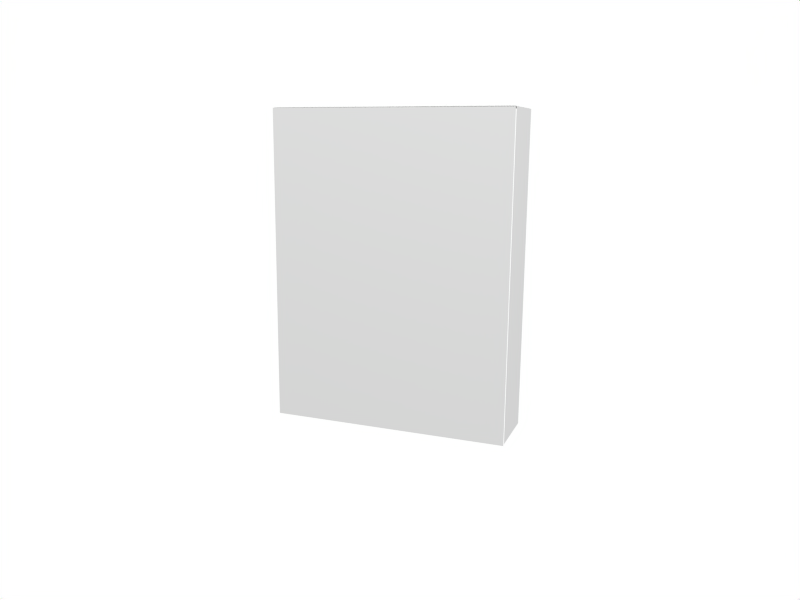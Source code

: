# Source: tie_box.blend  (saved by Blender 2.44.0; exported with 4.5.12 LTS)
import bpy
from mathutils import Matrix  # noqa: F401  (used for matrix-valued properties, if any)

bpy.ops.wm.read_factory_settings(use_empty=True)
scene = bpy.context.scene
scene.name = 'Scene'

# ---- collections
col_collection_1 = bpy.data.collections.new('Collection 1'); scene.collection.children.link(col_collection_1)

# ---- materials (node trees are filled in below, after node groups)
mat_side = bpy.data.materials.new('side')
mat_side.alpha_threshold = 0.0
mat_side.roughness = 0.5
mat_side.line_color = (0.0, 0.0, 0.0, 1.0)
mat_front = bpy.data.materials.new('front')
mat_front.alpha_threshold = 0.0
mat_front.roughness = 0.5
mat_front.line_color = (0.0, 0.0, 0.0, 1.0)

# ---- material node trees

# ---- world
world_world = bpy.data.worlds.new('World'); scene.world = world_world
world_world.color = (1.0, 1.0, 1.0)
world_world.use_sun_shadow = False
world_world.sun_shadow_jitter_overblur = 0.0
world_world.cycles.sampling_method = 'MANUAL'
world_world.cycles.sample_map_resolution = 256

# ---- cameras
cam_camera = bpy.data.cameras.new('Camera')
cam_camera.passepartout_alpha = 0.2
cam_camera.clip_end = 100.0
cam_camera.lens = 35.0
cam_camera.ortho_scale = 7.314
cam_camera.show_passepartout = False
cam_camera.show_safe_areas = True
cam_camera.dof.focus_distance = 0.0
cam_camera.dof.aperture_fstop = 128.0

# ---- lights
light_spot_002 = bpy.data.lights.new('Spot.002', 'POINT')
light_spot_002.transmission_factor = 0.0
light_spot_002.cutoff_distance = 30.0
light_spot_002.energy = 100.0
light_spot_002.shadow_buffer_clip_start = 1.001
light_spot_002.shadow_soft_size = 1.0
light_spot_002.shadow_maximum_resolution = 0.006
light_spot_002.use_absolute_resolution = True
light_spot_002.cycles.use_multiple_importance_sampling = False
light_spot_001 = bpy.data.lights.new('Spot.001', 'POINT')
light_spot_001.transmission_factor = 0.0
light_spot_001.cutoff_distance = 30.0
light_spot_001.energy = 100.0
light_spot_001.shadow_buffer_clip_start = 1.001
light_spot_001.shadow_soft_size = 1.0
light_spot_001.shadow_maximum_resolution = 0.006
light_spot_001.use_absolute_resolution = True
light_spot_001.cycles.use_multiple_importance_sampling = False
light_spot = bpy.data.lights.new('Spot', 'POINT')
light_spot.transmission_factor = 0.0
light_spot.cutoff_distance = 30.0
light_spot.energy = 100.0
light_spot.shadow_buffer_clip_start = 1.001
light_spot.shadow_soft_size = 1.0
light_spot.shadow_maximum_resolution = 0.006
light_spot.use_absolute_resolution = True
light_spot.cycles.use_multiple_importance_sampling = False

# ---- meshes
me_plane_002 = bpy.data.meshes.new('Plane.002')
me_plane_002.from_pydata([(-0.2515, 1.493, 0.0), (-0.2528, -1.093, 3.02e-08), (0.2515, -1.093, 3.02e-08), (0.2528, 1.493, 0.0)], [], [(3, 0, 1, 2)])
me_plane_002.materials.append(mat_side)
me_plane_002.use_remesh_preserve_volume = False
me_plane_002.use_remesh_preserve_attributes = False
me_plane_002.use_mirror_vertex_groups = False
me_plane_002.update()
me_plane_001 = bpy.data.meshes.new('Plane.001')
me_plane_001.from_pydata([(1.0, 0.2973, 0.0), (1.0, -0.2, 0.0), (-1.0, -0.2, 0.0), (-1.0, 0.2973, -6.573e-05)], [], [(0, 3, 2, 1)])
me_plane_001.materials.append(mat_side)
me_plane_001.use_remesh_preserve_volume = False
me_plane_001.use_remesh_preserve_attributes = False
me_plane_001.use_mirror_vertex_groups = False
me_plane_001.update()
me_plane = bpy.data.meshes.new('Plane')
me_plane.from_pydata([(1.0, 1.5, 0.0), (1.0, -1.1, 3.02e-08), (-1.0, -1.1, 3.02e-08), (-1.0, 1.5, 0.0)], [], [(0, 3, 2, 1)])
me_plane.materials.append(mat_front)
me_plane.use_remesh_preserve_volume = False
me_plane.use_remesh_preserve_attributes = False
me_plane.use_mirror_vertex_groups = False
me_plane.update()

# ---- objects
ob_lamp_002 = bpy.data.objects.new('Lamp.002', light_spot_002)
ob_lamp_001 = bpy.data.objects.new('Lamp.001', light_spot_001)
ob_plane_002 = bpy.data.objects.new('Plane.002', me_plane_002)
ob_plane_001 = bpy.data.objects.new('Plane.001', me_plane_001)
ob_plane = bpy.data.objects.new('Plane', me_plane)
ob_lamp = bpy.data.objects.new('Lamp', light_spot)
ob_camera = bpy.data.objects.new('Camera', cam_camera)

# ---- transforms, parenting, visibility, modifiers, constraints
ob_lamp_002.location = (-1.872, -5.441, 5.904)
ob_lamp_002.rotation_euler = (0.6503, 0.05522, 3.355)
ob_lamp_002.lock_rotations_4d = False
ob_lamp_002.empty_display_type = 'ARROWS'
ob_lamp_002.color = (0.0, 0.0, 0.0, 0.0)
ob_lamp_002.lineart.crease_threshold = 0.0
ob_lamp_001.location = (3.173, -5.215, 5.904)
ob_lamp_001.rotation_euler = (0.6503, 0.05522, 3.702)
ob_lamp_001.lock_rotations_4d = False
ob_lamp_001.empty_display_type = 'ARROWS'
ob_lamp_001.color = (0.0, 0.0, 0.0, 0.0)
ob_lamp_001.lineart.crease_threshold = 0.0
ob_plane_002.location = (1.005, 0.2563, 0.5081)
ob_plane_002.rotation_euler = (1.571, 2.22e-16, 1.571)
ob_plane_002.lock_rotations_4d = False
ob_plane_002.empty_display_type = 'ARROWS'
ob_plane_002.color = (0.0, 0.0, 0.0, 1.0)
ob_plane_002.lineart.crease_threshold = 0.0
ob_plane_001.location = (-0.007553, 0.2084, 2.004)
ob_plane_001.lock_rotations_4d = False
ob_plane_001.empty_display_type = 'ARROWS'
ob_plane_001.color = (0.0, 0.0, 0.0, 1.0)
ob_plane_001.lineart.crease_threshold = 0.0
ob_plane.location = (-5.96e-08, 3.775e-08, 0.5)
ob_plane.rotation_euler = (1.571, 2.22e-16, 2.22e-16)
ob_plane.lock_rotations_4d = False
ob_plane.empty_display_type = 'ARROWS'
ob_plane.color = (0.0, 0.0, 0.0, 1.0)
ob_plane.lineart.crease_threshold = 0.0
ob_lamp.location = (6.21, -1.852, 5.904)
ob_lamp.rotation_euler = (0.6503, 0.05522, 3.859)
ob_lamp.lock_rotations_4d = False
ob_lamp.empty_display_type = 'ARROWS'
ob_lamp.color = (0.0, 0.0, 0.0, 0.0)
ob_lamp.lineart.crease_threshold = 0.0
ob_camera.location = (2.294, -5.684, 1.754)
ob_camera.rotation_euler = (1.368, -0.008751, 0.3673)
ob_camera.lock_rotations_4d = False
ob_camera.empty_display_type = 'ARROWS'
ob_camera.color = (0.0, 0.0, 0.0, 0.0)
ob_camera.display_type = 'WIRE'
ob_camera.lineart.crease_threshold = 0.0

# ---- collection membership
col_collection_1.objects.link(ob_lamp_002)
col_collection_1.objects.link(ob_lamp_001)
col_collection_1.objects.link(ob_plane_002)
col_collection_1.objects.link(ob_plane_001)
col_collection_1.objects.link(ob_plane)
col_collection_1.objects.link(ob_lamp)
col_collection_1.objects.link(ob_camera)

# ---- scene / render settings (as saved in the file)
scene.camera = ob_camera
scene.frame_start = 1; scene.frame_end = 250; scene.frame_set(1)
scene.render.engine = 'BLENDER_EEVEE_NEXT'
scene.render.image_settings.file_format = 'JPEG'
scene.render.image_settings.color_mode = 'RGB'
scene.render.image_settings.quality = 100
scene.render.image_settings.compression = 100
scene.render.image_settings.exr_codec = 'RLE'
scene.render.resolution_x = 400
scene.render.resolution_y = 300
scene.render.pixel_aspect_x = 100.0
scene.render.pixel_aspect_y = 100.0
scene.render.fps = 25
scene.render.dither_intensity = 0.0
scene.render.use_compositing = False
scene.render.use_sequencer = False
scene.render.bake_margin = 2
scene.render.bake_bias = 0.0
scene.render.use_stamp_time = False
scene.render.use_stamp_date = False
scene.render.use_stamp_frame = False
scene.render.use_stamp_camera = False
scene.render.use_stamp_scene = False
scene.render.use_stamp_filename = False
scene.render.use_stamp_render_time = False
scene.render.stamp_font_size = 0
scene.cycles.use_denoising = False
scene.cycles.samples = 10
scene.cycles.sampling_pattern = 'TABULATED_SOBOL'
scene.cycles.light_sampling_threshold = 0.0
scene.cycles.use_adaptive_sampling = False
scene.cycles.use_light_tree = False
scene.cycles.blur_glossy = 0.0
scene.cycles.volume_bounces = 1
scene.cycles.pixel_filter_type = 'GAUSSIAN'
scene.cycles.sample_clamp_indirect = 0.0
scene.view_settings.view_transform = 'Raw'
bpy.context.view_layer.update()
